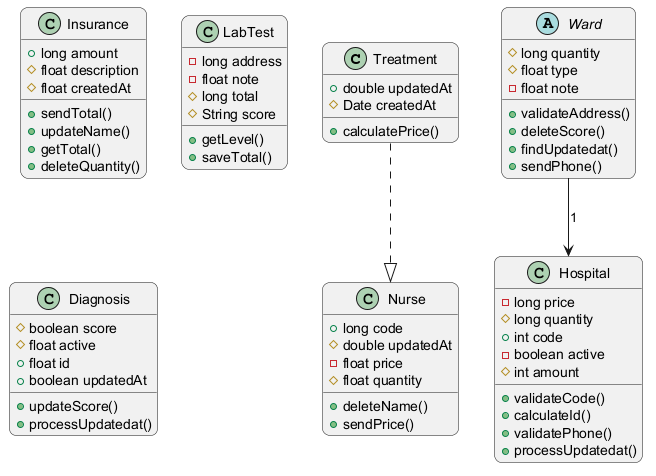

The diagram above was rendered by PlantUML. Its source (embedded in the PNG):
@startuml
skinparam backgroundColor #FFFFFF
skinparam roundCorner 15
class Treatment {
  +double updatedAt
  #Date createdAt
  +calculatePrice()
}
class Insurance {
  +long amount
  #float description
  #float createdAt
  +sendTotal()
  +updateName()
  +getTotal()
  +deleteQuantity()
}
class Nurse {
  +long code
  #double updatedAt
  -float price
  #float quantity
  +deleteName()
  +sendPrice()
}
class LabTest {
  -long address
  -float note
  #long total
  #String score
  +getLevel()
  +saveTotal()
}
class Diagnosis {
  #boolean score
  #float active
  +float id
  +boolean updatedAt
  +updateScore()
  +processUpdatedat()
}
class Hospital {
  -long price
  #long quantity
  +int code
  -boolean active
  #int amount
  +validateCode()
  +calculateId()
  +validatePhone()
  +processUpdatedat()
}
abstract class Ward {
  #long quantity
  #float type
  -float note
  +validateAddress()
  +deleteScore()
  +findUpdatedat()
  +sendPhone()
}
Treatment ..|> Nurse
Ward --> Hospital : "1"
@enduml